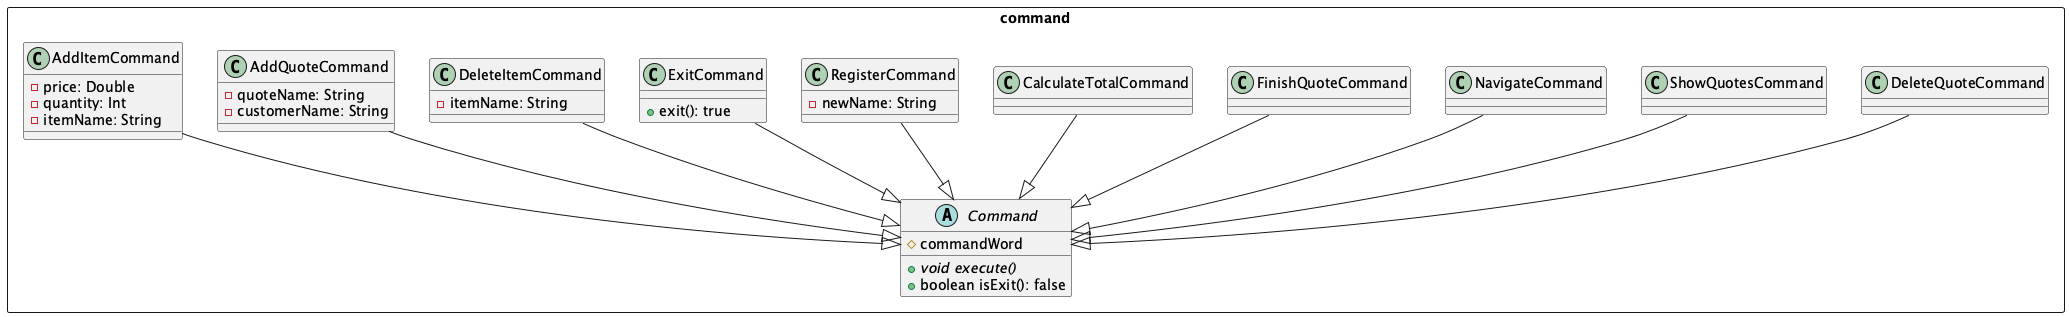

The diagram above was rendered by PlantUML. Its source (embedded in the PNG):
@startuml
package command <<Rectangle>>{

    abstract class Command {
        # commandWord
        + {abstract} void execute()
        + boolean isExit(): false
    }

    class AddItemCommand {
        - price: Double
        - quantity: Int
        - itemName: String
    }

    class AddQuoteCommand {
        - quoteName: String
        - customerName: String
    }

    class DeleteItemCommand {
        - itemName: String
    }

    class ExitCommand {
        + exit(): true
    }

    class RegisterCommand {
        - newName: String
    }

    class CalculateTotalCommand {

    }

    class FinishQuoteCommand {

    }

    class NavigateCommand {

    }

    class ShowQuotesCommand {

    }
    
    class DeleteQuoteCommand {
        
    }
}

AddItemCommand --|> Command
AddQuoteCommand --|> Command
CalculateTotalCommand --|> Command
DeleteItemCommand --|> Command
DeleteQuoteCommand --|> Command
ExitCommand --|> Command
FinishQuoteCommand --|> Command
NavigateCommand --|> Command
RegisterCommand --|> Command
ShowQuotesCommand --|> Command


@enduml